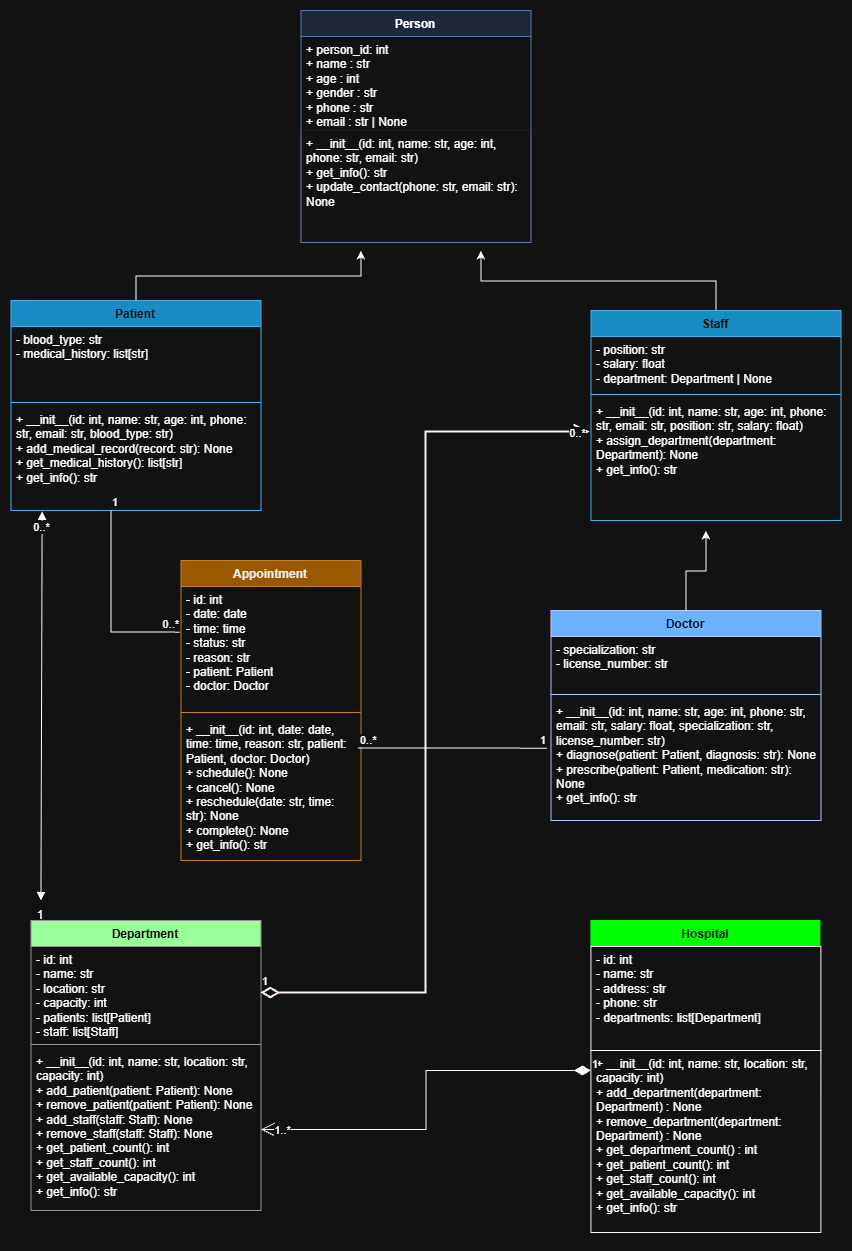

The diagram above was exported from draw.io. Its source (the exported page's mxGraphModel, read from the mxfile embedded in the PNG):
<mxGraphModel dx="2533" dy="2400" grid="1" gridSize="1" guides="1" tooltips="1" connect="1" arrows="1" fold="1" page="1" pageScale="1" pageWidth="850" pageHeight="1100" math="0" shadow="0">
  <root>
    <mxCell id="0" />
    <mxCell id="1" parent="0" />
    <mxCell id="xGmeGy8uyI9VdaN7ubso-1" parent="1" style="swimlane;fontStyle=1;align=center;verticalAlign=top;childLayout=stackLayout;horizontal=1;startSize=26;horizontalStack=0;resizeParent=1;resizeParentMax=0;resizeLast=0;collapsible=1;marginBottom=0;whiteSpace=wrap;html=1;fillColor=#dae8fc;strokeColor=#6c8ebf;" value="Person" vertex="1">
      <mxGeometry height="232" width="230" x="300" y="-10" as="geometry" />
    </mxCell>
    <mxCell id="xGmeGy8uyI9VdaN7ubso-2" parent="xGmeGy8uyI9VdaN7ubso-1" style="text;strokeColor=none;fillColor=none;align=left;verticalAlign=top;spacingLeft=4;spacingRight=4;overflow=hidden;rotatable=0;points=[[0,0.5],[1,0.5]];portConstraint=eastwest;whiteSpace=wrap;html=1;" value="+ person_id: int&lt;div&gt;+ name : str&lt;/div&gt;&lt;div&gt;+ age : int&lt;/div&gt;&lt;div&gt;+ gender : str&lt;/div&gt;&lt;div&gt;+ phone : str&lt;/div&gt;&lt;div&gt;+ email : str | None&lt;/div&gt;" vertex="1">
      <mxGeometry height="94" width="230" y="26" as="geometry" />
    </mxCell>
    <mxCell id="xGmeGy8uyI9VdaN7ubso-4" parent="xGmeGy8uyI9VdaN7ubso-1" style="text;strokeColor=#683BFF;fillColor=none;align=left;verticalAlign=top;spacingLeft=4;spacingRight=4;overflow=hidden;rotatable=0;points=[[0,0.5],[1,0.5]];portConstraint=eastwest;whiteSpace=wrap;html=1;strokeWidth=0;" value="&lt;div&gt;+ __init__(id: int, name: str, age: int, phone: str, email: str)&lt;/div&gt;&lt;div&gt;+ get_info(): str&lt;/div&gt;&lt;div&gt;+ update_contact(phone: str, email: str): None&lt;/div&gt;" vertex="1">
      <mxGeometry height="112" width="230" y="120" as="geometry" />
    </mxCell>
    <mxCell id="xGmeGy8uyI9VdaN7ubso-16" edge="1" parent="1" source="xGmeGy8uyI9VdaN7ubso-11" style="edgeStyle=orthogonalEdgeStyle;rounded=0;orthogonalLoop=1;jettySize=auto;html=1;exitX=0.5;exitY=0;exitDx=0;exitDy=0;">
      <mxGeometry relative="1" as="geometry">
        <mxPoint x="360" y="230" as="targetPoint" />
      </mxGeometry>
    </mxCell>
    <mxCell id="xGmeGy8uyI9VdaN7ubso-11" parent="1" style="swimlane;fontStyle=1;align=center;verticalAlign=top;childLayout=stackLayout;horizontal=1;startSize=26;horizontalStack=0;resizeParent=1;resizeParentMax=0;resizeLast=0;collapsible=1;marginBottom=0;whiteSpace=wrap;html=1;fillColor=#1ba1e2;strokeColor=#006EAF;fontColor=#ffffff;" value="Patient" vertex="1">
      <mxGeometry height="210" width="250" x="10" y="280" as="geometry" />
    </mxCell>
    <mxCell id="xGmeGy8uyI9VdaN7ubso-12" parent="xGmeGy8uyI9VdaN7ubso-11" style="text;strokeColor=none;fillColor=none;align=left;verticalAlign=top;spacingLeft=4;spacingRight=4;overflow=hidden;rotatable=0;points=[[0,0.5],[1,0.5]];portConstraint=eastwest;whiteSpace=wrap;html=1;" value="&lt;div&gt;- blood_type: str&lt;/div&gt;&lt;div&gt;- medical_history: list[str]&lt;/div&gt;" vertex="1">
      <mxGeometry height="72" width="250" y="26" as="geometry" />
    </mxCell>
    <mxCell id="xGmeGy8uyI9VdaN7ubso-13" parent="xGmeGy8uyI9VdaN7ubso-11" style="line;strokeWidth=1;fillColor=none;align=left;verticalAlign=middle;spacingTop=-1;spacingLeft=3;spacingRight=3;rotatable=0;labelPosition=right;points=[];portConstraint=eastwest;strokeColor=inherit;" value="" vertex="1">
      <mxGeometry height="8" width="250" y="98" as="geometry" />
    </mxCell>
    <mxCell id="xGmeGy8uyI9VdaN7ubso-14" parent="xGmeGy8uyI9VdaN7ubso-11" style="text;strokeColor=none;fillColor=none;align=left;verticalAlign=top;spacingLeft=4;spacingRight=4;overflow=hidden;rotatable=0;points=[[0,0.5],[1,0.5]];portConstraint=eastwest;whiteSpace=wrap;html=1;" value="&lt;div&gt;+ __init__(id: int, name: str, age: int, phone: str, email: str, blood_type: str)&lt;/div&gt;&lt;div&gt;+ add_medical_record(record: str): None&lt;/div&gt;&lt;div&gt;+ get_medical_history(): list[str]&lt;/div&gt;&lt;div&gt;+ get_info(): str&lt;/div&gt;" vertex="1">
      <mxGeometry height="104" width="250" y="106" as="geometry" />
    </mxCell>
    <mxCell id="xGmeGy8uyI9VdaN7ubso-32" edge="1" parent="1" source="xGmeGy8uyI9VdaN7ubso-17" style="edgeStyle=orthogonalEdgeStyle;rounded=0;orthogonalLoop=1;jettySize=auto;html=1;exitX=0.5;exitY=0;exitDx=0;exitDy=0;">
      <mxGeometry relative="1" as="geometry">
        <mxPoint x="705" y="510" as="targetPoint" />
      </mxGeometry>
    </mxCell>
    <mxCell id="xGmeGy8uyI9VdaN7ubso-17" parent="1" style="swimlane;fontStyle=1;align=center;verticalAlign=top;childLayout=stackLayout;horizontal=1;startSize=26;horizontalStack=0;resizeParent=1;resizeParentMax=0;resizeLast=0;collapsible=1;marginBottom=0;whiteSpace=wrap;html=1;fillColor=#0050ef;fontColor=#ffffff;strokeColor=#001DBC;" value="Doctor" vertex="1">
      <mxGeometry height="210" width="270" x="550" y="590" as="geometry" />
    </mxCell>
    <mxCell id="xGmeGy8uyI9VdaN7ubso-18" parent="xGmeGy8uyI9VdaN7ubso-17" style="text;strokeColor=none;fillColor=none;align=left;verticalAlign=top;spacingLeft=4;spacingRight=4;overflow=hidden;rotatable=0;points=[[0,0.5],[1,0.5]];portConstraint=eastwest;whiteSpace=wrap;html=1;" value="&lt;div&gt;- specialization: str&lt;/div&gt;&lt;div&gt;- license_number: str&lt;/div&gt;" vertex="1">
      <mxGeometry height="54" width="270" y="26" as="geometry" />
    </mxCell>
    <mxCell id="xGmeGy8uyI9VdaN7ubso-19" parent="xGmeGy8uyI9VdaN7ubso-17" style="line;strokeWidth=1;fillColor=none;align=left;verticalAlign=middle;spacingTop=-1;spacingLeft=3;spacingRight=3;rotatable=0;labelPosition=right;points=[];portConstraint=eastwest;strokeColor=inherit;" value="" vertex="1">
      <mxGeometry height="8" width="270" y="80" as="geometry" />
    </mxCell>
    <mxCell id="xGmeGy8uyI9VdaN7ubso-20" parent="xGmeGy8uyI9VdaN7ubso-17" style="text;strokeColor=none;fillColor=none;align=left;verticalAlign=top;spacingLeft=4;spacingRight=4;overflow=hidden;rotatable=0;points=[[0,0.5],[1,0.5]];portConstraint=eastwest;whiteSpace=wrap;html=1;" value="&lt;div&gt;+ __init__(id: int, name: str, age: int, phone: str, email: str, salary: float, specialization: str, license_number: str)&lt;/div&gt;&lt;div&gt;+ diagnose(patient: Patient, diagnosis: str): None&lt;/div&gt;&lt;div&gt;+ prescribe(patient: Patient, medication: str): None&lt;/div&gt;&lt;div&gt;+ get_info(): str&lt;/div&gt;" vertex="1">
      <mxGeometry height="122" width="270" y="88" as="geometry" />
    </mxCell>
    <mxCell id="xGmeGy8uyI9VdaN7ubso-26" edge="1" parent="1" source="xGmeGy8uyI9VdaN7ubso-22" style="edgeStyle=orthogonalEdgeStyle;rounded=0;orthogonalLoop=1;jettySize=auto;html=1;exitX=0.5;exitY=0;exitDx=0;exitDy=0;">
      <mxGeometry relative="1" as="geometry">
        <mxPoint x="480" y="230" as="targetPoint" />
      </mxGeometry>
    </mxCell>
    <mxCell id="xGmeGy8uyI9VdaN7ubso-22" parent="1" style="swimlane;fontStyle=1;align=center;verticalAlign=top;childLayout=stackLayout;horizontal=1;startSize=26;horizontalStack=0;resizeParent=1;resizeParentMax=0;resizeLast=0;collapsible=1;marginBottom=0;whiteSpace=wrap;html=1;fillColor=#1ba1e2;fontColor=#ffffff;strokeColor=#006EAF;" value="Staff" vertex="1">
      <mxGeometry height="210" width="250" x="590" y="290" as="geometry" />
    </mxCell>
    <mxCell id="xGmeGy8uyI9VdaN7ubso-23" parent="xGmeGy8uyI9VdaN7ubso-22" style="text;strokeColor=none;fillColor=none;align=left;verticalAlign=top;spacingLeft=4;spacingRight=4;overflow=hidden;rotatable=0;points=[[0,0.5],[1,0.5]];portConstraint=eastwest;whiteSpace=wrap;html=1;" value="&lt;div&gt;- position: str&lt;/div&gt;&lt;div&gt;- salary: float&lt;/div&gt;&lt;div&gt;- department: Department | None&lt;/div&gt;" vertex="1">
      <mxGeometry height="54" width="250" y="26" as="geometry" />
    </mxCell>
    <mxCell id="xGmeGy8uyI9VdaN7ubso-24" parent="xGmeGy8uyI9VdaN7ubso-22" style="line;strokeWidth=1;fillColor=none;align=left;verticalAlign=middle;spacingTop=-1;spacingLeft=3;spacingRight=3;rotatable=0;labelPosition=right;points=[];portConstraint=eastwest;strokeColor=inherit;" value="" vertex="1">
      <mxGeometry height="8" width="250" y="80" as="geometry" />
    </mxCell>
    <mxCell id="xGmeGy8uyI9VdaN7ubso-25" parent="xGmeGy8uyI9VdaN7ubso-22" style="text;strokeColor=none;fillColor=none;align=left;verticalAlign=top;spacingLeft=4;spacingRight=4;overflow=hidden;rotatable=0;points=[[0,0.5],[1,0.5]];portConstraint=eastwest;whiteSpace=wrap;html=1;" value="&lt;div&gt;+ __init__(id: int, name: str, age: int, phone: str, email: str, position: str, salary: float)&lt;/div&gt;&lt;div&gt;+ assign_department(department: Department): None&lt;/div&gt;&lt;div&gt;+ get_info(): str&lt;/div&gt;" vertex="1">
      <mxGeometry height="122" width="250" y="88" as="geometry" />
    </mxCell>
    <mxCell id="xGmeGy8uyI9VdaN7ubso-27" parent="1" style="swimlane;fontStyle=1;align=center;verticalAlign=top;childLayout=stackLayout;horizontal=1;startSize=26;horizontalStack=0;resizeParent=1;resizeParentMax=0;resizeLast=0;collapsible=1;marginBottom=0;whiteSpace=wrap;html=1;fillColor=light-dark(#F5F5F5,#99FF99);fontColor=light-dark(#A09B99, #000000);strokeColor=#666666;" value="&lt;span style=&quot;&quot;&gt;Department&lt;/span&gt;" vertex="1">
      <mxGeometry height="290" width="230" x="30" y="900" as="geometry" />
    </mxCell>
    <mxCell id="xGmeGy8uyI9VdaN7ubso-28" parent="xGmeGy8uyI9VdaN7ubso-27" style="text;strokeColor=none;fillColor=none;align=left;verticalAlign=top;spacingLeft=4;spacingRight=4;overflow=hidden;rotatable=0;points=[[0,0.5],[1,0.5]];portConstraint=eastwest;whiteSpace=wrap;html=1;" value="&lt;div&gt;- id: int&lt;/div&gt;&lt;div&gt;- name: str&lt;/div&gt;&lt;div&gt;- location: str&lt;/div&gt;&lt;div&gt;- capacity: int&lt;/div&gt;&lt;div&gt;- patients: list[Patient]&lt;/div&gt;&lt;div&gt;- staff: list[Staff]&lt;/div&gt;" vertex="1">
      <mxGeometry height="94" width="230" y="26" as="geometry" />
    </mxCell>
    <mxCell id="xGmeGy8uyI9VdaN7ubso-29" parent="xGmeGy8uyI9VdaN7ubso-27" style="line;strokeWidth=1;fillColor=none;align=left;verticalAlign=middle;spacingTop=-1;spacingLeft=3;spacingRight=3;rotatable=0;labelPosition=right;points=[];portConstraint=eastwest;strokeColor=inherit;" value="" vertex="1">
      <mxGeometry height="8" width="230" y="120" as="geometry" />
    </mxCell>
    <mxCell id="xGmeGy8uyI9VdaN7ubso-30" parent="xGmeGy8uyI9VdaN7ubso-27" style="text;strokeColor=none;fillColor=none;align=left;verticalAlign=top;spacingLeft=4;spacingRight=4;overflow=hidden;rotatable=0;points=[[0,0.5],[1,0.5]];portConstraint=eastwest;whiteSpace=wrap;html=1;" value="&lt;div&gt;&lt;div&gt;+ __init__(id: int, name: str, location: str, capacity: int)&lt;/div&gt;&lt;div&gt;+ add_patient(patient: Patient): None&lt;/div&gt;&lt;div&gt;+ remove_patient(patient: Patient): None&lt;/div&gt;&lt;div&gt;+ add_staff(staff: Staff): None&lt;/div&gt;&lt;div&gt;+ remove_staff(staff: Staff): None&lt;/div&gt;&lt;div&gt;+ get_patient_count(): int&lt;/div&gt;&lt;div&gt;+ get_staff_count(): int&lt;/div&gt;&lt;div&gt;+ get_available_capacity(): int&lt;/div&gt;&lt;div&gt;+ get_info(): str&lt;/div&gt;&lt;/div&gt;" vertex="1">
      <mxGeometry height="162" width="230" y="128" as="geometry" />
    </mxCell>
    <mxCell id="xGmeGy8uyI9VdaN7ubso-33" parent="1" style="swimlane;fontStyle=1;align=center;verticalAlign=top;childLayout=stackLayout;horizontal=1;startSize=26;horizontalStack=0;resizeParent=1;resizeParentMax=0;resizeLast=0;collapsible=1;marginBottom=0;whiteSpace=wrap;html=1;fillColor=light-dark(#FFFFFF,#00FF00);fontColor=#ffffff;strokeColor=none;strokeWidth=4;perimeterSpacing=5;swimlaneFillColor=default;gradientColor=none;" value="Hospital" vertex="1">
      <mxGeometry height="320" width="230" x="590" y="900" as="geometry" />
    </mxCell>
    <mxCell id="xGmeGy8uyI9VdaN7ubso-34" parent="xGmeGy8uyI9VdaN7ubso-33" style="text;align=left;verticalAlign=top;spacingLeft=4;spacingRight=4;overflow=hidden;rotatable=0;points=[[0,0.5],[1,0.5]];portConstraint=eastwest;whiteSpace=wrap;html=1;perimeterSpacing=3;strokeWidth=1;strokeColor=default;" value="&lt;div&gt;- id: int&lt;/div&gt;&lt;div&gt;- name: str&lt;/div&gt;&lt;div&gt;- address: str&lt;/div&gt;&lt;div&gt;- phone: str&lt;/div&gt;&lt;div&gt;- departments: list[Department]&lt;/div&gt;" vertex="1">
      <mxGeometry height="104" width="230" y="26" as="geometry" />
    </mxCell>
    <mxCell id="xGmeGy8uyI9VdaN7ubso-36" parent="xGmeGy8uyI9VdaN7ubso-33" style="text;strokeColor=default;fillColor=none;align=left;verticalAlign=top;spacingLeft=4;spacingRight=4;overflow=hidden;rotatable=0;points=[[0,0.5],[1,0.5]];portConstraint=eastwest;whiteSpace=wrap;html=1;strokeWidth=1;" value="&lt;div&gt;+ __init__(id: int, name: str, location: str, capacity: int)&lt;/div&gt;&lt;div&gt;&lt;div&gt;+ add_department(department: Department) : None&lt;/div&gt;&lt;div&gt;+ remove_department(department: Department) : None&lt;/div&gt;&lt;div&gt;+ get_department_count() : int&lt;/div&gt;&lt;/div&gt;&lt;div&gt;+ get_patient_count(): int&lt;/div&gt;&lt;div&gt;+ get_staff_count(): int&lt;/div&gt;&lt;div&gt;+ get_available_capacity(): int&lt;/div&gt;&lt;div&gt;+ get_info(): str&lt;/div&gt;" vertex="1">
      <mxGeometry height="182" width="230" y="130" as="geometry" />
    </mxCell>
    <mxCell id="xGmeGy8uyI9VdaN7ubso-35" parent="xGmeGy8uyI9VdaN7ubso-33" style="line;strokeWidth=1;fillColor=none;align=left;verticalAlign=middle;spacingTop=-1;spacingLeft=3;spacingRight=3;rotatable=0;labelPosition=right;points=[];portConstraint=eastwest;strokeColor=inherit;" value="" vertex="1">
      <mxGeometry height="8" width="230" y="312" as="geometry" />
    </mxCell>
    <mxCell id="xGmeGy8uyI9VdaN7ubso-37" parent="1" style="swimlane;fontStyle=1;align=center;verticalAlign=top;childLayout=stackLayout;horizontal=1;startSize=26;horizontalStack=0;resizeParent=1;resizeParentMax=0;resizeLast=0;collapsible=1;marginBottom=0;whiteSpace=wrap;html=1;fillColor=#f0a30a;fontColor=#000000;strokeColor=#BD7000;" value="Appointment" vertex="1">
      <mxGeometry height="300" width="180" x="180" y="540" as="geometry" />
    </mxCell>
    <mxCell id="xGmeGy8uyI9VdaN7ubso-38" parent="xGmeGy8uyI9VdaN7ubso-37" style="text;strokeColor=none;fillColor=none;align=left;verticalAlign=top;spacingLeft=4;spacingRight=4;overflow=hidden;rotatable=0;points=[[0,0.5],[1,0.5]];portConstraint=eastwest;whiteSpace=wrap;html=1;" value="&lt;div&gt;- id: int&lt;/div&gt;&lt;div&gt;- date: date&lt;/div&gt;&lt;div&gt;- time: time&lt;/div&gt;&lt;div&gt;- status: str&lt;/div&gt;&lt;div&gt;- reason: str&lt;/div&gt;&lt;div&gt;- patient: Patient&lt;/div&gt;&lt;div&gt;- doctor: Doctor&lt;/div&gt;" vertex="1">
      <mxGeometry height="122" width="180" y="26" as="geometry" />
    </mxCell>
    <mxCell id="xGmeGy8uyI9VdaN7ubso-39" parent="xGmeGy8uyI9VdaN7ubso-37" style="line;strokeWidth=1;fillColor=none;align=left;verticalAlign=middle;spacingTop=-1;spacingLeft=3;spacingRight=3;rotatable=0;labelPosition=right;points=[];portConstraint=eastwest;strokeColor=inherit;" value="" vertex="1">
      <mxGeometry height="8" width="180" y="148" as="geometry" />
    </mxCell>
    <mxCell id="xGmeGy8uyI9VdaN7ubso-40" parent="xGmeGy8uyI9VdaN7ubso-37" style="text;strokeColor=none;fillColor=none;align=left;verticalAlign=top;spacingLeft=4;spacingRight=4;overflow=hidden;rotatable=0;points=[[0,0.5],[1,0.5]];portConstraint=eastwest;whiteSpace=wrap;html=1;" value="&lt;div&gt;+ __init__(id: int, date: date, time: time, reason: str, patient: Patient, doctor: Doctor)&lt;/div&gt;&lt;div&gt;+ schedule(): None&lt;/div&gt;&lt;div&gt;+ cancel(): None&lt;/div&gt;&lt;div&gt;+ reschedule(date: str, time: str): None&lt;/div&gt;&lt;div&gt;+ complete(): None&lt;/div&gt;&lt;div&gt;+ get_info(): str&lt;/div&gt;" vertex="1">
      <mxGeometry height="144" width="180" y="156" as="geometry" />
    </mxCell>
    <mxCell id="xGmeGy8uyI9VdaN7ubso-42" edge="1" parent="1" source="xGmeGy8uyI9VdaN7ubso-14" style="endArrow=block;startArrow=block;endFill=1;startFill=1;html=1;rounded=0;exitX=0.125;exitY=1.008;exitDx=0;exitDy=0;exitPerimeter=0;" target="xGmeGy8uyI9VdaN7ubso-47" value="">
      <mxGeometry relative="1" width="160" as="geometry">
        <Array as="points" />
        <mxPoint x="350" y="540" as="sourcePoint" />
      </mxGeometry>
    </mxCell>
    <mxCell id="xGmeGy8uyI9VdaN7ubso-46" connectable="0" parent="xGmeGy8uyI9VdaN7ubso-42" style="edgeLabel;html=1;align=center;verticalAlign=middle;resizable=0;points=[];" value="0..*" vertex="1">
      <mxGeometry relative="1" x="-0.919" y="-1" as="geometry">
        <mxPoint as="offset" />
      </mxGeometry>
    </mxCell>
    <mxCell id="xGmeGy8uyI9VdaN7ubso-43" edge="1" parent="1" style="endArrow=open;html=1;endSize=12;startArrow=diamondThin;startSize=14;startFill=1;edgeStyle=orthogonalEdgeStyle;align=left;verticalAlign=bottom;rounded=0;" target="xGmeGy8uyI9VdaN7ubso-30" value="1">
      <mxGeometry relative="1" x="-1" y="3" as="geometry">
        <mxPoint x="590" y="1050" as="sourcePoint" />
        <mxPoint x="300" y="1080" as="targetPoint" />
      </mxGeometry>
    </mxCell>
    <mxCell id="xGmeGy8uyI9VdaN7ubso-45" connectable="0" parent="xGmeGy8uyI9VdaN7ubso-43" style="edgeLabel;html=1;align=center;verticalAlign=middle;resizable=0;points=[];" value="1..*" vertex="1">
      <mxGeometry relative="1" x="0.8981" as="geometry">
        <mxPoint as="offset" />
      </mxGeometry>
    </mxCell>
    <mxCell id="xGmeGy8uyI9VdaN7ubso-47" parent="1" style="text;html=1;whiteSpace=wrap;strokeColor=none;fillColor=none;align=center;verticalAlign=middle;rounded=0;" value="1" vertex="1">
      <mxGeometry height="30" width="60" x="10" y="880" as="geometry" />
    </mxCell>
    <mxCell id="xGmeGy8uyI9VdaN7ubso-49" edge="1" parent="1" source="xGmeGy8uyI9VdaN7ubso-27" style="endArrow=open;html=1;endSize=12;startArrow=diamondThin;startSize=14;startFill=0;edgeStyle=orthogonalEdgeStyle;align=left;verticalAlign=bottom;rounded=0;exitX=1;exitY=0.25;exitDx=0;exitDy=0;entryX=-0.003;entryY=0.275;entryDx=0;entryDy=0;entryPerimeter=0;strokeWidth=2;fillColor=#f5f5f5;strokeColor=light-dark(#A09B99, #fff0f0);" target="xGmeGy8uyI9VdaN7ubso-25" value="1">
      <mxGeometry relative="1" x="-1" y="3" as="geometry">
        <mxPoint x="350" y="740" as="sourcePoint" />
        <mxPoint x="460" y="410" as="targetPoint" />
      </mxGeometry>
    </mxCell>
    <mxCell id="xGmeGy8uyI9VdaN7ubso-50" connectable="0" parent="xGmeGy8uyI9VdaN7ubso-49" style="edgeLabel;html=1;align=center;verticalAlign=middle;resizable=0;points=[];" value="0..*" vertex="1">
      <mxGeometry relative="1" x="0.9693" y="-1" as="geometry">
        <mxPoint as="offset" />
      </mxGeometry>
    </mxCell>
    <mxCell id="xGmeGy8uyI9VdaN7ubso-51" edge="1" parent="1" source="xGmeGy8uyI9VdaN7ubso-14" style="endArrow=none;html=1;edgeStyle=orthogonalEdgeStyle;rounded=0;exitX=0.4;exitY=1;exitDx=0;exitDy=0;exitPerimeter=0;entryX=-0.007;entryY=0.374;entryDx=0;entryDy=0;entryPerimeter=0;" target="xGmeGy8uyI9VdaN7ubso-38" value="">
      <mxGeometry relative="1" as="geometry">
        <mxPoint x="350" y="740" as="sourcePoint" />
        <mxPoint x="510" y="740" as="targetPoint" />
      </mxGeometry>
    </mxCell>
    <mxCell id="xGmeGy8uyI9VdaN7ubso-52" connectable="0" parent="xGmeGy8uyI9VdaN7ubso-51" style="edgeLabel;resizable=0;html=1;align=left;verticalAlign=bottom;" value="1" vertex="1">
      <mxGeometry relative="1" x="-1" as="geometry" />
    </mxCell>
    <mxCell id="xGmeGy8uyI9VdaN7ubso-53" connectable="0" parent="xGmeGy8uyI9VdaN7ubso-51" style="edgeLabel;resizable=0;html=1;align=right;verticalAlign=bottom;" value="0..*" vertex="1">
      <mxGeometry relative="1" x="1" as="geometry" />
    </mxCell>
    <mxCell id="xGmeGy8uyI9VdaN7ubso-54" edge="1" parent="1" source="xGmeGy8uyI9VdaN7ubso-40" style="endArrow=none;html=1;edgeStyle=orthogonalEdgeStyle;rounded=0;entryX=-0.015;entryY=0.407;entryDx=0;entryDy=0;entryPerimeter=0;exitX=0.984;exitY=0.219;exitDx=0;exitDy=0;exitPerimeter=0;" target="xGmeGy8uyI9VdaN7ubso-20" value="">
      <mxGeometry relative="1" as="geometry">
        <mxPoint x="350" y="740" as="sourcePoint" />
        <mxPoint x="510" y="740" as="targetPoint" />
      </mxGeometry>
    </mxCell>
    <mxCell id="xGmeGy8uyI9VdaN7ubso-55" connectable="0" parent="xGmeGy8uyI9VdaN7ubso-54" style="edgeLabel;resizable=0;html=1;align=left;verticalAlign=bottom;" value="0..*" vertex="1">
      <mxGeometry relative="1" x="-1" as="geometry" />
    </mxCell>
    <mxCell id="xGmeGy8uyI9VdaN7ubso-56" connectable="0" parent="xGmeGy8uyI9VdaN7ubso-54" style="edgeLabel;resizable=0;html=1;align=right;verticalAlign=bottom;" value="1" vertex="1">
      <mxGeometry relative="1" x="1" as="geometry" />
    </mxCell>
  </root>
</mxGraphModel>